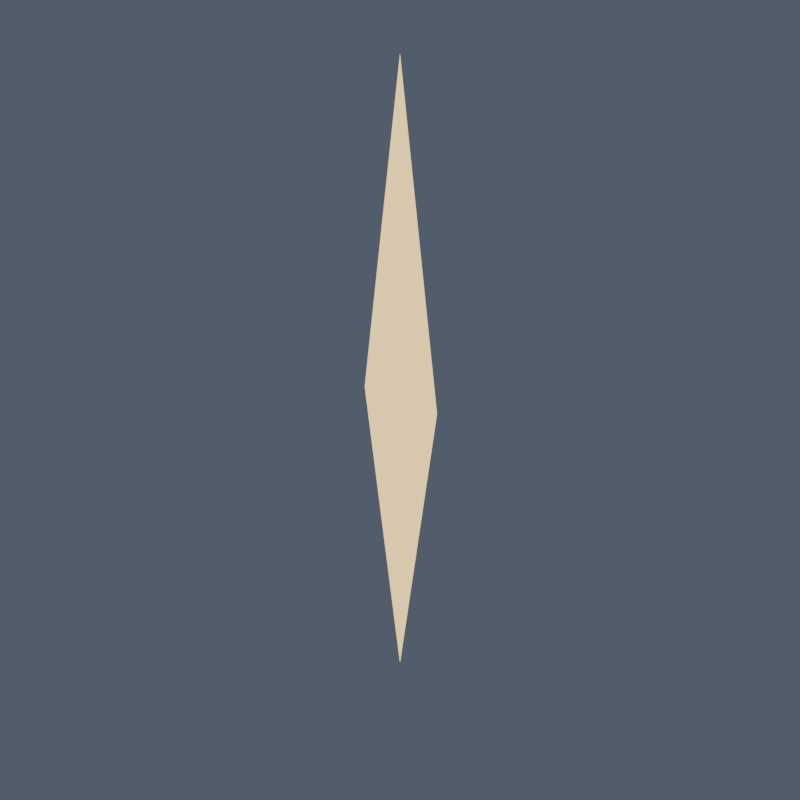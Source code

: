 # Source: spark.blend  (saved by Blender 5.2.44; exported with 4.5.12 LTS)
import bpy
from mathutils import Matrix  # noqa: F401  (used for matrix-valued properties, if any)

bpy.ops.wm.read_factory_settings(use_empty=True)
scene = bpy.context.scene
scene.name = 'Scene'

# ---- collections
col_collection = bpy.data.collections.new('Collection'); scene.collection.children.link(col_collection)

# ---- materials (node trees are filled in below, after node groups)
mat_senjin_emberfx_002 = bpy.data.materials.new('SENJIN_EmberFX.002')

# ---- material node trees
mat_senjin_emberfx_002.use_nodes = True; mat_senjin_emberfx_002.node_tree.nodes.clear()
_N = mat_senjin_emberfx_002.node_tree.nodes; _L = mat_senjin_emberfx_002.node_tree.links
n0 = _N.new('ShaderNodeBsdfPrincipled'); n0.name = 'Principled BSDF'; n0.location = (-200, 100)
n0.inputs[2].default_value = 0.64
n0.inputs[10].default_value = 0.005
n0.inputs[28].default_value = 1.8
n1 = _N.new('ShaderNodeOutputMaterial'); n1.name = 'Material Output'; n1.location = (200, 100)
n2 = _N.new('ShaderNodeVertexColor'); n2.name = 'Color Attribute'; n2.location = (0, 0)
n2.layer_name = 'Color'
_L.new(n0.outputs[0], n1.inputs[0])
_L.new(n2.outputs[0], n0.inputs[0])
_L.new(n2.outputs[0], n0.inputs[27])
n1.is_active_output = True

# ---- world
world_world = bpy.data.worlds.new('World'); scene.world = world_world
world_world.use_nodes = True; world_world.node_tree.nodes.clear()
_N = world_world.node_tree.nodes; _L = world_world.node_tree.links
n0 = _N.new('ShaderNodeOutputWorld'); n0.name = 'World Output'; n0.location = (200, 100)
n1 = _N.new('ShaderNodeBackground'); n1.name = 'Background'; n1.location = (-200, 100)
n1.inputs[0].default_value = (0.16, 0.2, 0.27, 1.0)
n1.inputs[1].default_value = 0.55
_L.new(n1.outputs[0], n0.inputs[0])
n0.is_active_output = True
world_world.color = (0.05088, 0.05088, 0.05088)
world_world.sun_shadow_jitter_overblur = 0.0

# ---- meshes
me_spark = bpy.data.meshes.new('spark')
me_spark.from_pydata([(0.0, 0.0, -0.5), (-0.07, 0.0, 0.0), (0.0, -0.07, 0.0), (0.07, 0.0, 0.0), (0.0, 0.07, 0.0), (0.0, 0.0, 0.5)], [], [(0, 2, 1), (0, 3, 2), (0, 4, 3), (0, 1, 4), (5, 1, 2), (5, 2, 3), (5, 3, 4), (5, 4, 1)])
_ca = me_spark.color_attributes.new('Color', 'FLOAT_COLOR', 'CORNER')
_ca.data.foreach_set('color', [0.8879, 0.6172, 0.227, 1.0, 0.8879, 0.6172, 0.227, 1.0, 0.8879, 0.6172, 0.227, 1.0, 0.8879, 0.6172, 0.227, 1.0, 0.8879, 0.6172, 0.227, 1.0, 0.8879, 0.6172, 0.227, 1.0, 0.8879, 0.6172, 0.227, 1.0, 0.8879, 0.6172, 0.227, 1.0, 0.8879, 0.6172, 0.227, 1.0, 0.8879, 0.6172, 0.227, 1.0, 0.8879, 0.6172, 0.227, 1.0, 0.8879, 0.6172, 0.227, 1.0, 0.8879, 0.6172, 0.227, 1.0, 0.8879, 0.6172, 0.227, 1.0, 0.8879, 0.6172, 0.227, 1.0, 0.8879, 0.6172, 0.227, 1.0, 0.8879, 0.6172, 0.227, 1.0, 0.8879, 0.6172, 0.227, 1.0, 0.8879, 0.6172, 0.227, 1.0, 0.8879, 0.6172, 0.227, 1.0, 0.8879, 0.6172, 0.227, 1.0, 0.8879, 0.6172, 0.227, 1.0, 0.8879, 0.6172, 0.227, 1.0, 0.8879, 0.6172, 0.227, 1.0])
me_spark.materials.append(mat_senjin_emberfx_002)
me_spark.update()

# ---- objects
ob_spark = bpy.data.objects.new('spark', me_spark)

# ---- transforms, parenting, visibility, modifiers, constraints
ob_spark.location = (0.0, 0.0, 0.0)

# ---- collection membership
col_collection.objects.link(ob_spark)

# ---- scene / render settings (as saved in the file)
scene.frame_start = 1; scene.frame_end = 250; scene.frame_set(0)
scene.render.engine = 'CYCLES'
scene.render.resolution_x = 1000
scene.render.resolution_y = 1000
scene.render.fps = 60
scene.render.bake_bias = 0.0
scene.render.bake_samples = 0
scene.render.compositor_device = 'GPU'
scene.cycles.samples = 32
scene.eevee.use_volume_custom_range = False
scene.eevee.fast_gi_thickness_near = 0.1
scene.eevee.fast_gi_thickness_far = 0.0
scene.eevee.ray_tracing_options.screen_trace_thickness = 0.1
bpy.context.view_layer.update()

# ---- added for rendering (the .blend has no active camera): camera
cam_auto = bpy.data.cameras.new('AutoCamera')
cam_auto.lens = 50.0
cam_auto.sensor_width = 36.0
cam_auto.clip_end = 1000.0
ob_auto_camera = bpy.data.objects.new('AutoCamera', cam_auto)
scene.collection.objects.link(ob_auto_camera)
ob_auto_camera.location = (0.943185, -1.13182, 0.754548)
ob_auto_camera.rotation_euler = (1.09748, -7.21219e-08, 0.694738)
scene.camera = ob_auto_camera
bpy.context.view_layer.update()
